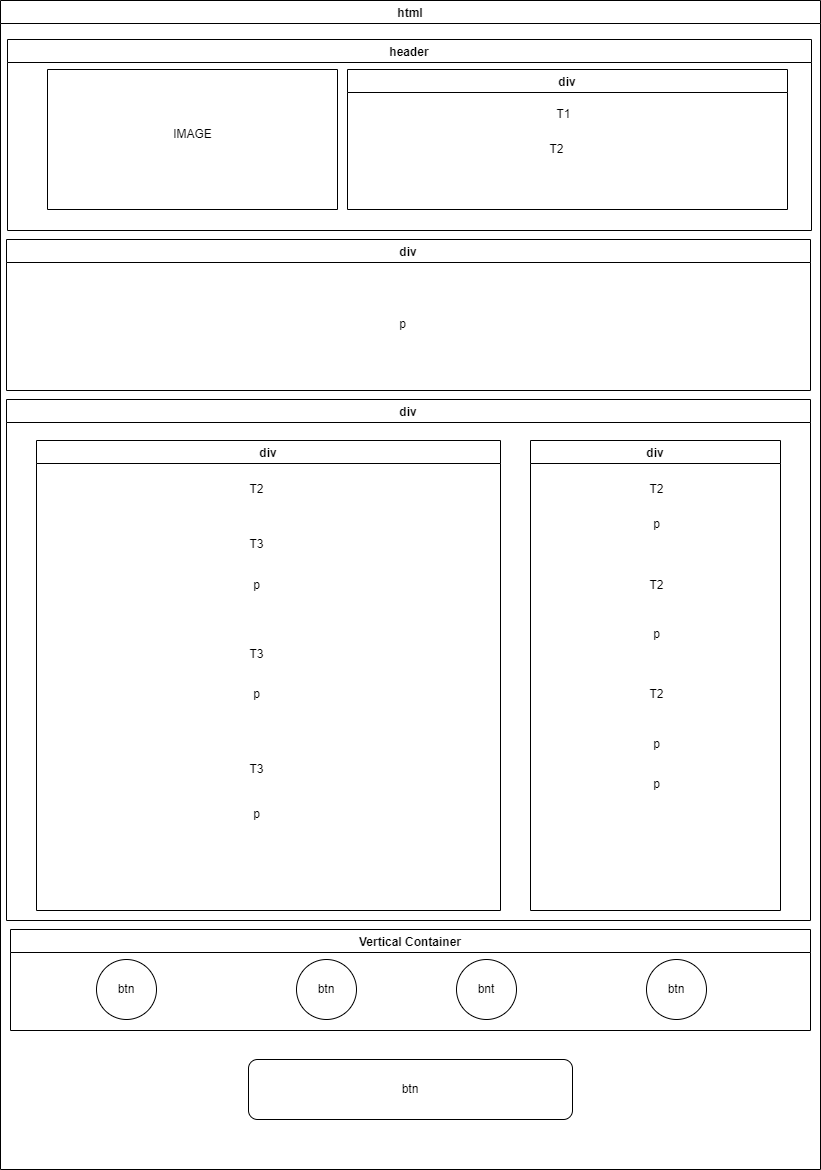

The diagram above was exported from draw.io. Its source (the exported page's mxGraphModel, read from the mxfile embedded in the PNG):
<mxGraphModel dx="1778" dy="2122" grid="1" gridSize="10" guides="1" tooltips="1" connect="1" arrows="1" fold="1" page="1" pageScale="1" pageWidth="827" pageHeight="1169" background="#FFFFFF" math="0" shadow="0">
  <root>
    <mxCell id="0" />
    <mxCell id="1" parent="0" />
    <mxCell id="gNgVBrk-bxnLwimws5Fh-2" value="html" style="swimlane;startSize=23;" vertex="1" parent="1">
      <mxGeometry x="4" y="-1169" width="820" height="1169" as="geometry" />
    </mxCell>
    <mxCell id="gNgVBrk-bxnLwimws5Fh-5" value="header" style="swimlane;" vertex="1" parent="gNgVBrk-bxnLwimws5Fh-2">
      <mxGeometry x="7" y="39" width="804" height="191" as="geometry" />
    </mxCell>
    <mxCell id="gNgVBrk-bxnLwimws5Fh-6" value="" style="swimlane;startSize=0;" vertex="1" parent="gNgVBrk-bxnLwimws5Fh-5">
      <mxGeometry x="40" y="30" width="290" height="140" as="geometry" />
    </mxCell>
    <mxCell id="gNgVBrk-bxnLwimws5Fh-10" value="IMAGE" style="text;html=1;align=center;verticalAlign=middle;resizable=0;points=[];autosize=1;strokeColor=none;fillColor=none;" vertex="1" parent="gNgVBrk-bxnLwimws5Fh-6">
      <mxGeometry x="115" y="49.5" width="60" height="30" as="geometry" />
    </mxCell>
    <mxCell id="gNgVBrk-bxnLwimws5Fh-11" value="div" style="swimlane;" vertex="1" parent="gNgVBrk-bxnLwimws5Fh-5">
      <mxGeometry x="340" y="30" width="440" height="140" as="geometry" />
    </mxCell>
    <mxCell id="gNgVBrk-bxnLwimws5Fh-14" value="T1" style="text;html=1;align=center;verticalAlign=middle;resizable=0;points=[];autosize=1;strokeColor=none;fillColor=none;" vertex="1" parent="gNgVBrk-bxnLwimws5Fh-11">
      <mxGeometry x="196" y="30" width="40" height="30" as="geometry" />
    </mxCell>
    <mxCell id="gNgVBrk-bxnLwimws5Fh-18" value="div" style="swimlane;" vertex="1" parent="gNgVBrk-bxnLwimws5Fh-2">
      <mxGeometry x="6" y="239" width="804" height="151" as="geometry" />
    </mxCell>
    <mxCell id="gNgVBrk-bxnLwimws5Fh-19" value="p" style="text;html=1;align=center;verticalAlign=middle;resizable=0;points=[];autosize=1;strokeColor=none;fillColor=none;" vertex="1" parent="gNgVBrk-bxnLwimws5Fh-18">
      <mxGeometry x="381" y="70" width="30" height="30" as="geometry" />
    </mxCell>
    <mxCell id="gNgVBrk-bxnLwimws5Fh-21" value="div" style="swimlane;" vertex="1" parent="gNgVBrk-bxnLwimws5Fh-2">
      <mxGeometry x="36" y="440" width="464" height="470" as="geometry" />
    </mxCell>
    <mxCell id="gNgVBrk-bxnLwimws5Fh-22" value="div" style="swimlane;" vertex="1" parent="gNgVBrk-bxnLwimws5Fh-2">
      <mxGeometry x="530" y="440" width="250" height="470" as="geometry" />
    </mxCell>
    <mxCell id="gNgVBrk-bxnLwimws5Fh-23" value="div" style="swimlane;" vertex="1" parent="gNgVBrk-bxnLwimws5Fh-2">
      <mxGeometry x="6" y="399" width="804" height="521" as="geometry" />
    </mxCell>
    <mxCell id="gNgVBrk-bxnLwimws5Fh-24" value="T2" style="text;html=1;align=center;verticalAlign=middle;resizable=0;points=[];autosize=1;strokeColor=none;fillColor=none;" vertex="1" parent="gNgVBrk-bxnLwimws5Fh-23">
      <mxGeometry x="230" y="75" width="40" height="30" as="geometry" />
    </mxCell>
    <mxCell id="gNgVBrk-bxnLwimws5Fh-25" value="p" style="text;html=1;align=center;verticalAlign=middle;resizable=0;points=[];autosize=1;strokeColor=none;fillColor=none;" vertex="1" parent="gNgVBrk-bxnLwimws5Fh-23">
      <mxGeometry x="235" y="171" width="30" height="30" as="geometry" />
    </mxCell>
    <mxCell id="gNgVBrk-bxnLwimws5Fh-26" value="T3" style="text;html=1;align=center;verticalAlign=middle;resizable=0;points=[];autosize=1;strokeColor=none;fillColor=none;" vertex="1" parent="gNgVBrk-bxnLwimws5Fh-23">
      <mxGeometry x="230" y="130" width="40" height="30" as="geometry" />
    </mxCell>
    <mxCell id="gNgVBrk-bxnLwimws5Fh-27" value="p" style="text;html=1;align=center;verticalAlign=middle;resizable=0;points=[];autosize=1;strokeColor=none;fillColor=none;" vertex="1" parent="gNgVBrk-bxnLwimws5Fh-23">
      <mxGeometry x="235" y="280" width="30" height="30" as="geometry" />
    </mxCell>
    <mxCell id="gNgVBrk-bxnLwimws5Fh-29" value="T3" style="text;html=1;align=center;verticalAlign=middle;resizable=0;points=[];autosize=1;strokeColor=none;fillColor=none;" vertex="1" parent="gNgVBrk-bxnLwimws5Fh-23">
      <mxGeometry x="230" y="240" width="40" height="30" as="geometry" />
    </mxCell>
    <mxCell id="gNgVBrk-bxnLwimws5Fh-31" value="p" style="text;html=1;align=center;verticalAlign=middle;resizable=0;points=[];autosize=1;strokeColor=none;fillColor=none;" vertex="1" parent="gNgVBrk-bxnLwimws5Fh-23">
      <mxGeometry x="235" y="400" width="30" height="30" as="geometry" />
    </mxCell>
    <mxCell id="gNgVBrk-bxnLwimws5Fh-32" value="T2" style="text;html=1;align=center;verticalAlign=middle;resizable=0;points=[];autosize=1;strokeColor=none;fillColor=none;" vertex="1" parent="gNgVBrk-bxnLwimws5Fh-23">
      <mxGeometry x="630" y="75" width="40" height="30" as="geometry" />
    </mxCell>
    <mxCell id="gNgVBrk-bxnLwimws5Fh-33" value="T2" style="text;html=1;align=center;verticalAlign=middle;resizable=0;points=[];autosize=1;strokeColor=none;fillColor=none;" vertex="1" parent="gNgVBrk-bxnLwimws5Fh-23">
      <mxGeometry x="630" y="171" width="40" height="30" as="geometry" />
    </mxCell>
    <mxCell id="gNgVBrk-bxnLwimws5Fh-34" value="T2" style="text;html=1;align=center;verticalAlign=middle;resizable=0;points=[];autosize=1;strokeColor=none;fillColor=none;" vertex="1" parent="gNgVBrk-bxnLwimws5Fh-23">
      <mxGeometry x="630" y="280" width="40" height="30" as="geometry" />
    </mxCell>
    <mxCell id="gNgVBrk-bxnLwimws5Fh-35" value="p" style="text;html=1;align=center;verticalAlign=middle;resizable=0;points=[];autosize=1;strokeColor=none;fillColor=none;" vertex="1" parent="gNgVBrk-bxnLwimws5Fh-23">
      <mxGeometry x="635" y="110" width="30" height="30" as="geometry" />
    </mxCell>
    <mxCell id="gNgVBrk-bxnLwimws5Fh-36" value="p" style="text;html=1;align=center;verticalAlign=middle;resizable=0;points=[];autosize=1;strokeColor=none;fillColor=none;" vertex="1" parent="gNgVBrk-bxnLwimws5Fh-23">
      <mxGeometry x="635" y="220" width="30" height="30" as="geometry" />
    </mxCell>
    <mxCell id="gNgVBrk-bxnLwimws5Fh-37" value="p" style="text;html=1;align=center;verticalAlign=middle;resizable=0;points=[];autosize=1;strokeColor=none;fillColor=none;" vertex="1" parent="gNgVBrk-bxnLwimws5Fh-23">
      <mxGeometry x="635" y="330" width="30" height="30" as="geometry" />
    </mxCell>
    <mxCell id="gNgVBrk-bxnLwimws5Fh-38" value="p" style="text;html=1;align=center;verticalAlign=middle;resizable=0;points=[];autosize=1;strokeColor=none;fillColor=none;" vertex="1" parent="gNgVBrk-bxnLwimws5Fh-23">
      <mxGeometry x="635" y="370" width="30" height="30" as="geometry" />
    </mxCell>
    <mxCell id="gNgVBrk-bxnLwimws5Fh-39" value="Vertical Container" style="swimlane;" vertex="1" parent="gNgVBrk-bxnLwimws5Fh-2">
      <mxGeometry x="10" y="929" width="800" height="101" as="geometry" />
    </mxCell>
    <mxCell id="gNgVBrk-bxnLwimws5Fh-40" value="btn" style="ellipse;whiteSpace=wrap;html=1;aspect=fixed;" vertex="1" parent="gNgVBrk-bxnLwimws5Fh-39">
      <mxGeometry x="86" y="30" width="60" height="60" as="geometry" />
    </mxCell>
    <mxCell id="gNgVBrk-bxnLwimws5Fh-41" value="btn" style="ellipse;whiteSpace=wrap;html=1;aspect=fixed;" vertex="1" parent="gNgVBrk-bxnLwimws5Fh-39">
      <mxGeometry x="286" y="30" width="60" height="60" as="geometry" />
    </mxCell>
    <mxCell id="gNgVBrk-bxnLwimws5Fh-42" value="bnt" style="ellipse;whiteSpace=wrap;html=1;aspect=fixed;" vertex="1" parent="gNgVBrk-bxnLwimws5Fh-39">
      <mxGeometry x="446" y="30" width="60" height="60" as="geometry" />
    </mxCell>
    <mxCell id="gNgVBrk-bxnLwimws5Fh-43" value="btn" style="ellipse;whiteSpace=wrap;html=1;aspect=fixed;" vertex="1" parent="gNgVBrk-bxnLwimws5Fh-39">
      <mxGeometry x="636" y="30" width="60" height="60" as="geometry" />
    </mxCell>
    <mxCell id="gNgVBrk-bxnLwimws5Fh-44" value="btn" style="rounded=1;whiteSpace=wrap;html=1;" vertex="1" parent="gNgVBrk-bxnLwimws5Fh-2">
      <mxGeometry x="248" y="1059" width="324" height="60" as="geometry" />
    </mxCell>
    <mxCell id="gNgVBrk-bxnLwimws5Fh-17" value="T2" style="text;html=1;align=center;verticalAlign=middle;resizable=0;points=[];autosize=1;strokeColor=none;fillColor=none;" vertex="1" parent="1">
      <mxGeometry x="540" y="-1035" width="40" height="30" as="geometry" />
    </mxCell>
    <mxCell id="gNgVBrk-bxnLwimws5Fh-30" value="T3" style="text;html=1;align=center;verticalAlign=middle;resizable=0;points=[];autosize=1;strokeColor=none;fillColor=none;" vertex="1" parent="1">
      <mxGeometry x="240" y="-415" width="40" height="30" as="geometry" />
    </mxCell>
  </root>
</mxGraphModel>